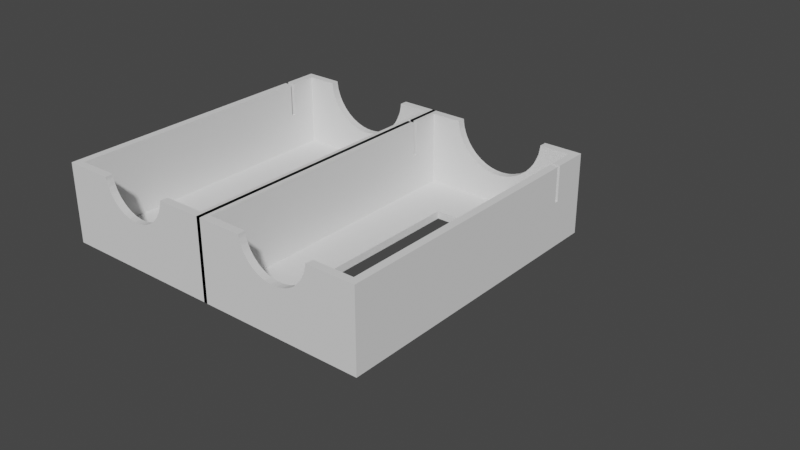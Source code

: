 # Source: InsertTemplate.blend  (saved by Blender 3.6.11; exported with 4.5.12 LTS)
import bpy
from mathutils import Matrix  # noqa: F401  (used for matrix-valued properties, if any)

bpy.ops.wm.read_factory_settings(use_empty=True)
scene = bpy.context.scene
scene.name = 'Scene'

# ---- node groups
ng_boardgamedrawer = bpy.data.node_groups.new('BoardGameDrawer', 'GeometryNodeTree')
_s = ng_boardgamedrawer.interface.new_socket(name='Geometry', in_out='OUTPUT', socket_type='NodeSocketGeometry')
_s = ng_boardgamedrawer.interface.new_socket(name='Content Size', in_out='INPUT', socket_type='NodeSocketVector')
_s.default_value = (2.0, 3.0, 1.0)
_s.min_value = 0.1
_s.max_value = 100.0
_s.description = 'Width/Depth/Height'
_s = ng_boardgamedrawer.interface.new_socket(name='Thickness', in_out='INPUT', socket_type='NodeSocketFloat')
_s.default_value = 0.1
_s.min_value = 0.05
_s.max_value = 0.5
_s = ng_boardgamedrawer.interface.new_socket(name='Holeness', in_out='INPUT', socket_type='NodeSocketFloat')
_s.default_value = 0.5
_s.min_value = 0.0
_s.max_value = 1.0
_s = ng_boardgamedrawer.interface.new_socket(name='Columns', in_out='INPUT', socket_type='NodeSocketInt')
_s.default_value = 1
_s.min_value = 1
_s.max_value = 5
ng_boardgamedrawer.is_modifier = True
_N = ng_boardgamedrawer.nodes; _L = ng_boardgamedrawer.links
n0 = _N.new('NodeFrame'); n0.name = 'FrameOuter'; n0.location = (-887, 89)
n0.label = 'Outer Frame'
n0.width = 789
n1 = _N.new('NodeFrame'); n1.name = 'FrameInner'; n1.location = (-913, -198)
n1.label = 'Inner Frame'
n1.width = 912
n2 = _N.new('NodeFrame'); n2.name = 'FrameHoleBottom'; n2.location = (-608, -609)
n2.label = 'Hole Bottom'
n2.width = 576
n3 = _N.new('NodeFrame'); n3.name = 'FrameHoleEnds'; n3.location = (-1453, -949)
n3.label = 'Hole Ends'
n3.width = 1511
n4 = _N.new('NodeFrame'); n4.name = 'FrameHoleSlits'; n4.location = (-1455, -1699)
n4.label = 'Hole Slits'
n4.width = 1511
n5 = _N.new('NodeFrame'); n5.name = 'FrameVerticalOffset'; n5.location = (746, -268)
n5.label = 'Vertical Offset'
n5.width = 546
n6 = _N.new('ShaderNodeCombineXYZ'); n6.name = 'Combine XYZ'; n6.location = (262, -100)
n7 = _N.new('ShaderNodeVectorMath'); n7.name = 'Vector Math'; n7.location = (437, -43)
n8 = _N.new('ShaderNodeVectorMath'); n8.name = 'Vector Math.001'; n8.location = (381, -62)
n9 = _N.new('ShaderNodeCombineXYZ'); n9.name = 'Combine XYZ.002'; n9.location = (213, -169)
n10 = _N.new('NodeGroupInput'); n10.name = 'Group Input.003'; n10.location = (30, -260)
n11 = _N.new('ShaderNodeCombineXYZ'); n11.name = 'Combine XYZ.001'; n11.location = (462, -224)
n12 = _N.new('GeometryNodeMeshCube'); n12.name = 'Cube'; n12.location = (619, -40)
n13 = _N.new('ShaderNodeMath'); n13.name = 'Math.001'; n13.location = (33, -172)
n13.hide = True
n13.operation = 'MULTIPLY'
n13.inputs[1].default_value = 2.0
n14 = _N.new('NodeGroupInput'); n14.name = 'Group Input.001'; n14.location = (30, -111)
n14.hide = True
n15 = _N.new('GeometryNodeSetPosition'); n15.name = 'Set Position'; n15.location = (742, -73)
n16 = _N.new('NodeGroupInput'); n16.name = 'Group Input'; n16.location = (-1298, -326)
n17 = _N.new('ShaderNodeVectorMath'); n17.name = 'Vector Math.003'; n17.location = (221, -50)
n17.operation = 'MULTIPLY'
n17.inputs[1].default_value = (0.4, 0.65, 10.0)
n18 = _N.new('GeometryNodeMeshCube'); n18.name = 'Cube.002'; n18.location = (406, -40)
n19 = _N.new('NodeGroupInput'); n19.name = 'Group Input.005'; n19.location = (30, -43)
n20 = _N.new('ShaderNodeSeparateXYZ'); n20.name = 'Separate XYZ'; n20.location = (254, -78)
n21 = _N.new('ShaderNodeCombineXYZ'); n21.name = 'Combine XYZ.003'; n21.location = (630, -151)
n22 = _N.new('ShaderNodeMath'); n22.name = 'Math'; n22.location = (439, -75)
n22.operation = 'MULTIPLY'
n23 = _N.new('GeometryNodeInstanceOnPoints'); n23.name = 'Instance on Points'; n23.location = (1147, -46)
n23.inputs[6].default_value = (1.0, 10.0, 1.0)
n24 = _N.new('GeometryNodeMeshLine'); n24.name = 'Mesh Line'; n24.location = (917, -52)
n24.inputs[0].default_value = 2
n25 = _N.new('GeometryNodeRealizeInstances'); n25.name = 'Realize Instances'; n25.location = (1341, -40)
n26 = _N.new('GeometryNodeMeshIcoSphere'); n26.name = 'Ico Sphere'; n26.location = (921, -300)
n26.inputs[1].default_value = 4
n27 = _N.new('ShaderNodeVectorMath'); n27.name = 'Vector Math.002'; n27.location = (625, -289)
n27.operation = 'MULTIPLY'
n27.inputs[1].default_value = (-1.0, -1.0, 1.0)
n27.inputs[3].default_value = -1.0
n28 = _N.new('NodeGroupInput'); n28.name = 'Group Input.006'; n28.location = (30, -191)
n29 = _N.new('ShaderNodeMath'); n29.name = 'Math.002'; n29.location = (220, -372)
n29.operation = 'MULTIPLY'
n30 = _N.new('ShaderNodeMath'); n30.name = 'Math.003'; n30.location = (437, -254)
n31 = _N.new('ShaderNodeCombineXYZ'); n31.name = 'Combine XYZ.005'; n31.location = (631, -151)
n32 = _N.new('ShaderNodeMath'); n32.name = 'Math.007'; n32.location = (439, -75)
n32.operation = 'MULTIPLY'
n32.inputs[1].default_value = 0.4
n33 = _N.new('NodeGroupInput'); n33.name = 'Group Input.008'; n33.location = (30, -192)
n34 = _N.new('ShaderNodeMath'); n34.name = 'Math.010'; n34.location = (438, -254)
n35 = _N.new('GeometryNodeMeshCube'); n35.name = 'Cube.001'; n35.location = (556, -40)
n36 = _N.new('NodeGroupInput'); n36.name = 'Group Input.007'; n36.location = (676, -527)
n37 = _N.new('ShaderNodeMath'); n37.name = 'Math.004'; n37.location = (921, -437)
n37.operation = 'MULTIPLY'
n38 = _N.new('GeometryNodeMeshCube'); n38.name = 'Cube.003'; n38.location = (928, -248)
n38.hide = True
n39 = _N.new('GeometryNodeMeshBoolean'); n39.name = 'Mesh Boolean.001'; n39.location = (277, -531)
n39.operation = 'UNION'
n39.solver = 'EXACT'
n40 = _N.new('ShaderNodeVectorMath'); n40.name = 'Vector Math.004'; n40.location = (628, -297)
n40.operation = 'MULTIPLY'
n40.inputs[1].default_value = (-1.0, -1.0, 1.0)
n40.inputs[3].default_value = -1.0
n41 = _N.new('ShaderNodeMath'); n41.name = 'Math.009'; n41.location = (437, -430)
n41.hide = True
n41.operation = 'MULTIPLY'
n42 = _N.new('ShaderNodeSeparateXYZ'); n42.name = 'Separate XYZ.002'; n42.location = (234, -94)
n43 = _N.new('GeometryNodeInstanceOnPoints'); n43.name = 'Instance on Points.001'; n43.location = (1148, -46)
n43.inputs[6].default_value = (10.0, 0.04, 0.8)
n44 = _N.new('GeometryNodeRealizeInstances'); n44.name = 'Realize Instances.001'; n44.location = (1341, -40)
n45 = _N.new('GeometryNodeMeshLine'); n45.name = 'Mesh Line.001'; n45.location = (917, -52)
n46 = _N.new('GeometryNodeMeshBoolean'); n46.name = 'Mesh Boolean'; n46.location = (520, -343)
n46.solver = 'EXACT'
n47 = _N.new('GeometryNodeSetPosition'); n47.name = 'Set Position.001'; n47.location = (376, -40)
n48 = _N.new('ShaderNodeSeparateXYZ'); n48.name = 'Separate XYZ.001'; n48.location = (213, -163)
n48.hide = True
n49 = _N.new('ShaderNodeMath'); n49.name = 'Math.005'; n49.location = (217, -200)
n49.hide = True
n50 = _N.new('ShaderNodeMath'); n50.name = 'Math.006'; n50.location = (216, -240)
n50.hide = True
n50.operation = 'MULTIPLY'
n51 = _N.new('ShaderNodeCombineXYZ'); n51.name = 'Combine XYZ.004'; n51.location = (213, -280)
n51.hide = True
n52 = _N.new('NodeGroupInput'); n52.name = 'Group Input.002'; n52.location = (30, -172)
n53 = _N.new('GeometryNodeInstanceOnPoints'); n53.name = 'Instance on Points.002'; n53.location = (1967, -465)
n54 = _N.new('GeometryNodeMeshLine'); n54.name = 'Mesh Line.002'; n54.location = (1713, -585)
n55 = _N.new('GeometryNodeRealizeInstances'); n55.name = 'Realize Instances.002'; n55.location = (2158, -442)
n56 = _N.new('NodeGroupOutput'); n56.name = 'Group Output'; n56.location = (2436, -440)
n57 = _N.new('NodeGroupInput'); n57.name = 'Group Input.004'; n57.location = (516, -792)
n58 = _N.new('ShaderNodeSeparateXYZ'); n58.name = 'Separate XYZ.003'; n58.location = (517, -979)
n59 = _N.new('ShaderNodeMath'); n59.name = 'Math.008'; n59.location = (875, -910)
n59.operation = 'MULTIPLY'
n60 = _N.new('ShaderNodeMath'); n60.name = 'Math.012'; n60.location = (871, -1085)
n60.operation = 'MULTIPLY'
n61 = _N.new('ShaderNodeMath'); n61.name = 'Math.013'; n61.location = (1069, -1073)
n62 = _N.new('ShaderNodeMath'); n62.name = 'Math.014'; n62.location = (1071, -893)
n63 = _N.new('ShaderNodeCombineXYZ'); n63.name = 'Combine XYZ.006'; n63.location = (1521, -845)
n64 = _N.new('ShaderNodeCombineXYZ'); n64.name = 'Combine XYZ.007'; n64.location = (1515, -788)
n64.hide = True
n65 = _N.new('ShaderNodeMath'); n65.name = 'Math.011'; n65.location = (1331, -794)
n65.hide = True
n65.operation = 'MULTIPLY'
n65.inputs[1].default_value = -1.0
n66 = _N.new('ShaderNodeMath'); n66.name = 'Math.015'; n66.location = (1329, -852)
n66.hide = True
n66.operation = 'DIVIDE'
n66.inputs[1].default_value = 2.0
n6.parent = n0
n7.parent = n0
n8.parent = n1
n9.parent = n1
n10.parent = n1
n11.parent = n1
n12.parent = n0
n13.parent = n0
n14.parent = n0
n15.parent = n1
n17.parent = n2
n18.parent = n2
n19.parent = n2
n20.parent = n3
n21.parent = n3
n22.parent = n3
n23.parent = n3
n24.parent = n3
n25.parent = n3
n26.parent = n3
n27.parent = n3
n28.parent = n3
n29.parent = n3
n30.parent = n3
n31.parent = n4
n32.parent = n4
n33.parent = n4
n34.parent = n4
n35.parent = n1
n36.parent = n3
n37.parent = n3
n38.parent = n4
n40.parent = n4
n41.parent = n4
n42.parent = n4
n43.parent = n4
n44.parent = n4
n45.parent = n4
n47.parent = n5
n48.parent = n5
n49.parent = n5
n50.parent = n5
n51.parent = n5
n52.parent = n5
_L.new(n16.outputs[0], n7.inputs[0])
_L.new(n6.outputs[0], n7.inputs[1])
_L.new(n13.outputs[0], n6.inputs[0])
_L.new(n11.outputs[0], n15.inputs[3])
_L.new(n9.outputs[0], n8.inputs[1])
_L.new(n16.outputs[0], n8.inputs[0])
_L.new(n39.outputs[0], n46.inputs[1])
_L.new(n19.outputs[0], n17.inputs[0])
_L.new(n10.outputs[1], n9.inputs[2])
_L.new(n10.outputs[1], n11.inputs[2])
_L.new(n14.outputs[1], n13.inputs[0])
_L.new(n13.outputs[0], n6.inputs[1])
_L.new(n7.outputs[0], n12.inputs[0])
_L.new(n12.outputs[0], n46.inputs[0])
_L.new(n15.outputs[0], n39.inputs[1])
_L.new(n8.outputs[0], n35.inputs[0])
_L.new(n35.outputs[0], n15.inputs[0])
_L.new(n17.outputs[0], n18.inputs[0])
_L.new(n18.outputs[0], n39.inputs[1])
_L.new(n14.outputs[1], n6.inputs[2])
_L.new(n28.outputs[0], n20.inputs[0])
_L.new(n20.outputs[1], n22.inputs[0])
_L.new(n22.outputs[0], n21.inputs[1])
_L.new(n21.outputs[0], n24.inputs[2])
_L.new(n21.outputs[0], n27.inputs[0])
_L.new(n27.outputs[0], n24.inputs[3])
_L.new(n20.outputs[2], n29.inputs[0])
_L.new(n29.outputs[0], n30.inputs[1])
_L.new(n28.outputs[1], n30.inputs[0])
_L.new(n30.outputs[0], n21.inputs[2])
_L.new(n24.outputs[0], n23.inputs[0])
_L.new(n23.outputs[0], n25.inputs[0])
_L.new(n26.outputs[0], n23.inputs[2])
_L.new(n25.outputs[0], n39.inputs[1])
_L.new(n36.outputs[2], n37.inputs[1])
_L.new(n37.outputs[0], n26.inputs[0])
_L.new(n20.outputs[2], n37.inputs[0])
_L.new(n52.outputs[0], n48.inputs[0])
_L.new(n52.outputs[1], n49.inputs[1])
_L.new(n48.outputs[2], n49.inputs[0])
_L.new(n49.outputs[0], n50.inputs[0])
_L.new(n50.outputs[0], n51.inputs[2])
_L.new(n51.outputs[0], n47.inputs[3])
_L.new(n33.outputs[0], n42.inputs[0])
_L.new(n42.outputs[1], n32.inputs[0])
_L.new(n32.outputs[0], n31.inputs[1])
_L.new(n31.outputs[0], n45.inputs[2])
_L.new(n31.outputs[0], n40.inputs[0])
_L.new(n40.outputs[0], n45.inputs[3])
_L.new(n42.outputs[2], n41.inputs[0])
_L.new(n41.outputs[0], n34.inputs[1])
_L.new(n33.outputs[1], n34.inputs[0])
_L.new(n34.outputs[0], n31.inputs[2])
_L.new(n45.outputs[0], n43.inputs[0])
_L.new(n43.outputs[0], n44.inputs[0])
_L.new(n38.outputs[0], n43.inputs[2])
_L.new(n44.outputs[0], n39.inputs[1])
_L.new(n53.outputs[0], n55.inputs[0])
_L.new(n57.outputs[3], n54.inputs[0])
_L.new(n54.outputs[0], n53.inputs[0])
_L.new(n46.outputs[0], n47.inputs[0])
_L.new(n47.outputs[0], n53.inputs[2])
_L.new(n55.outputs[0], n56.inputs[0])
_L.new(n57.outputs[0], n58.inputs[0])
_L.new(n58.outputs[0], n59.inputs[1])
_L.new(n57.outputs[3], n59.inputs[0])
_L.new(n63.outputs[0], n54.inputs[3])
_L.new(n64.outputs[0], n54.inputs[2])
_L.new(n65.outputs[0], n64.inputs[0])
_L.new(n57.outputs[3], n60.inputs[1])
_L.new(n57.outputs[1], n60.inputs[0])
_L.new(n59.outputs[0], n61.inputs[0])
_L.new(n60.outputs[0], n61.inputs[1])
_L.new(n61.outputs[0], n62.inputs[1])
_L.new(n57.outputs[1], n62.inputs[0])
_L.new(n62.outputs[0], n66.inputs[0])
_L.new(n66.outputs[0], n65.inputs[0])
_L.new(n66.outputs[0], n63.inputs[0])
n56.is_active_output = True
ng_auto_smooth = bpy.data.node_groups.new('Auto Smooth', 'GeometryNodeTree')
_s = ng_auto_smooth.interface.new_socket(name='Geometry', in_out='OUTPUT', socket_type='NodeSocketGeometry')
_s = ng_auto_smooth.interface.new_socket(name='Geometry', in_out='INPUT', socket_type='NodeSocketGeometry')
_s = ng_auto_smooth.interface.new_socket(name='Angle', in_out='INPUT', socket_type='NodeSocketFloat')
_s.subtype = 'ANGLE'
_s.min_value = 0.0
_s.max_value = 3.142
ng_auto_smooth.is_modifier = True
_N = ng_auto_smooth.nodes; _L = ng_auto_smooth.links
n0 = _N.new('NodeGroupOutput'); n0.name = 'Group Output'; n0.location = (480, -100)
n1 = _N.new('NodeGroupInput'); n1.name = 'Group Input'; n1.location = (-420, -300)
n2 = _N.new('NodeGroupInput'); n2.name = 'Group Input.001'; n2.location = (-60, -100)
n3 = _N.new('GeometryNodeSetShadeSmooth'); n3.name = 'Set Shade Smooth'; n3.location = (120, -100)
n3.domain = 'EDGE'
n4 = _N.new('GeometryNodeSetShadeSmooth'); n4.name = 'Set Shade Smooth.001'; n4.location = (300, -100)
n5 = _N.new('GeometryNodeInputMeshEdgeAngle'); n5.name = 'Edge Angle'; n5.location = (-420, -220)
n6 = _N.new('GeometryNodeInputEdgeSmooth'); n6.name = 'Is Edge Smooth'; n6.location = (-60, -160)
n7 = _N.new('GeometryNodeInputShadeSmooth'); n7.name = 'Is Face Smooth'; n7.location = (-240, -340)
n8 = _N.new('FunctionNodeBooleanMath'); n8.name = 'Boolean Math'; n8.location = (-60, -220)
n9 = _N.new('FunctionNodeCompare'); n9.name = 'Compare'; n9.location = (-240, -180)
n9.operation = 'LESS_EQUAL'
_L.new(n5.outputs[0], n9.inputs[0])
_L.new(n4.outputs[0], n0.inputs[0])
_L.new(n1.outputs[1], n9.inputs[1])
_L.new(n9.outputs[0], n8.inputs[0])
_L.new(n7.outputs[0], n8.inputs[1])
_L.new(n2.outputs[0], n3.inputs[0])
_L.new(n6.outputs[0], n3.inputs[1])
_L.new(n3.outputs[0], n4.inputs[0])
_L.new(n8.outputs[0], n3.inputs[2])
n0.is_active_output = True

# ---- world
world_world = bpy.data.worlds.new('World'); scene.world = world_world
world_world.use_nodes = True; world_world.node_tree.nodes.clear()
_N = world_world.node_tree.nodes; _L = world_world.node_tree.links
n0 = _N.new('ShaderNodeOutputWorld'); n0.name = 'World Output'; n0.location = (300, 300)
n1 = _N.new('ShaderNodeBackground'); n1.name = 'Background'; n1.location = (10, 300)
n1.inputs[0].default_value = (0.05088, 0.05088, 0.05088, 1.0)
_L.new(n1.outputs[0], n0.inputs[0])
n0.is_active_output = True
world_world.color = (0.05088, 0.05088, 0.05088)
world_world.use_sun_shadow = False
world_world.sun_shadow_jitter_overblur = 0.0

# ---- meshes
me_insert_test = bpy.data.meshes.new('Insert_Test')
me_insert_test.from_pydata([], [], [])
me_insert_test.update()

# ---- objects
ob_insert_test = bpy.data.objects.new('Insert_Test', me_insert_test)

# ---- transforms, parenting, visibility, modifiers, constraints
ob_insert_test.location = (0.0, 0.0, 0.0)
_m = ob_insert_test.modifiers.new('GeometryNodes', 'NODES')
_m.node_group = ng_boardgamedrawer
_gi = [s.identifier for s in ng_boardgamedrawer.interface.items_tree if s.item_type == 'SOCKET' and s.in_out == 'INPUT']
_m[_gi[0]] = (1.6, 3.0, 0.75)  # Content Size
_m[_gi[1]] = 0.08  # Thickness
_m[_gi[2]] = 0.65  # Holeness
_m[_gi[3]] = 2  # Columns
_m = ob_insert_test.modifiers.new('Auto Smooth', 'NODES')
_m.node_group = ng_auto_smooth
_gi = [s.identifier for s in ng_auto_smooth.interface.items_tree if s.item_type == 'SOCKET' and s.in_out == 'INPUT']
_m[_gi[1]] = 3.142  # Angle

# ---- collection membership
scene.collection.objects.link(ob_insert_test)

# ---- scene / render settings (as saved in the file)
scene.frame_start = 1; scene.frame_end = 250; scene.frame_set(1)
scene.render.engine = 'BLENDER_EEVEE_NEXT'
scene.cycles.use_denoising = False
scene.cycles.samples = 128
scene.cycles.sampling_pattern = 'TABULATED_SOBOL'
scene.cycles.use_adaptive_sampling = False
scene.view_settings.view_transform = 'Filmic'
bpy.context.view_layer.update()

# ---- added for rendering (the .blend has no active camera and no usable light): camera, sun
cam_auto = bpy.data.cameras.new('AutoCamera')
cam_auto.lens = 50.0
cam_auto.sensor_width = 36.0
cam_auto.clip_end = 1000.0
ob_auto_camera = bpy.data.objects.new('AutoCamera', cam_auto)
scene.collection.objects.link(ob_auto_camera)
ob_auto_camera.location = (5.682, -6.8184, 4.9606)
ob_auto_camera.rotation_euler = (1.09748, -7.21219e-08, 0.694738)
scene.camera = ob_auto_camera
light_auto_sun = bpy.data.lights.new('AutoSun', 'SUN')
light_auto_sun.energy = 3.0
light_auto_sun.angle = 0.0523599
ob_auto_sun = bpy.data.objects.new('AutoSun', light_auto_sun)
scene.collection.objects.link(ob_auto_sun)
ob_auto_sun.rotation_euler = (0.872665, 0.174533, 0.523599)
bpy.context.view_layer.update()
